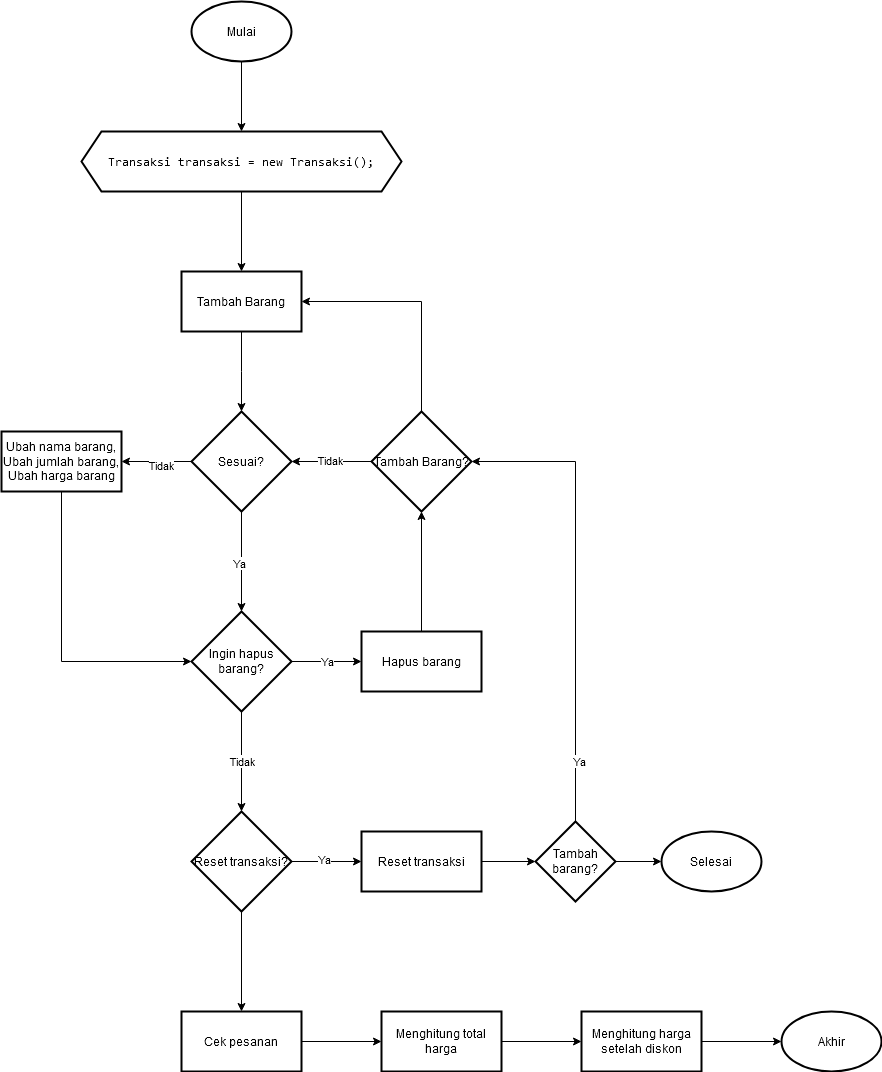

The diagram above was exported from draw.io. Its source (the exported page's mxGraphModel, read from the mxfile embedded in the PNG):
<mxGraphModel dx="2774" dy="1639" grid="1" gridSize="10" guides="1" tooltips="1" connect="1" arrows="1" fold="1" page="1" pageScale="1" pageWidth="827" pageHeight="1169" math="0" shadow="0">
  <root>
    <mxCell id="0" />
    <mxCell id="1" parent="0" />
    <mxCell id="ErhqiG_zCp6UpVxFkdlw-42" value="" style="edgeStyle=orthogonalEdgeStyle;rounded=0;orthogonalLoop=1;jettySize=auto;html=1;" edge="1" parent="1" source="ErhqiG_zCp6UpVxFkdlw-43" target="ErhqiG_zCp6UpVxFkdlw-45">
      <mxGeometry relative="1" as="geometry" />
    </mxCell>
    <mxCell id="ErhqiG_zCp6UpVxFkdlw-43" value="Mulai" style="strokeWidth=2;html=1;shape=mxgraph.flowchart.start_1;whiteSpace=wrap;" vertex="1" parent="1">
      <mxGeometry x="-637" width="100" height="60" as="geometry" />
    </mxCell>
    <mxCell id="ErhqiG_zCp6UpVxFkdlw-44" value="" style="edgeStyle=orthogonalEdgeStyle;rounded=0;orthogonalLoop=1;jettySize=auto;html=1;" edge="1" parent="1" source="ErhqiG_zCp6UpVxFkdlw-45" target="ErhqiG_zCp6UpVxFkdlw-47">
      <mxGeometry relative="1" as="geometry" />
    </mxCell>
    <mxCell id="ErhqiG_zCp6UpVxFkdlw-45" value="&lt;pre&gt;&lt;code class=&quot;!whitespace-pre hljs language-java&quot;&gt;Transaksi &lt;span class=&quot;hljs-variable&quot;&gt;transaksi&lt;/span&gt; &lt;span class=&quot;hljs-operator&quot;&gt;=&lt;/span&gt; &lt;span class=&quot;hljs-keyword&quot;&gt;new&lt;/span&gt; &lt;span class=&quot;hljs-title class_&quot;&gt;Transaksi&lt;/span&gt;();&lt;/code&gt;&lt;/pre&gt;" style="shape=hexagon;perimeter=hexagonPerimeter2;whiteSpace=wrap;html=1;fixedSize=1;strokeWidth=2;" vertex="1" parent="1">
      <mxGeometry x="-747" y="130" width="320" height="60" as="geometry" />
    </mxCell>
    <mxCell id="ErhqiG_zCp6UpVxFkdlw-46" value="" style="edgeStyle=orthogonalEdgeStyle;rounded=0;orthogonalLoop=1;jettySize=auto;html=1;" edge="1" parent="1" source="ErhqiG_zCp6UpVxFkdlw-47">
      <mxGeometry relative="1" as="geometry">
        <mxPoint x="-587" y="410" as="targetPoint" />
      </mxGeometry>
    </mxCell>
    <mxCell id="ErhqiG_zCp6UpVxFkdlw-47" value="Tambah Barang" style="whiteSpace=wrap;html=1;strokeWidth=2;" vertex="1" parent="1">
      <mxGeometry x="-647" y="270" width="120" height="60" as="geometry" />
    </mxCell>
    <mxCell id="ErhqiG_zCp6UpVxFkdlw-48" value="" style="edgeStyle=orthogonalEdgeStyle;rounded=0;orthogonalLoop=1;jettySize=auto;html=1;" edge="1" parent="1" source="ErhqiG_zCp6UpVxFkdlw-52" target="ErhqiG_zCp6UpVxFkdlw-54">
      <mxGeometry relative="1" as="geometry" />
    </mxCell>
    <mxCell id="ErhqiG_zCp6UpVxFkdlw-49" value="Tidak" style="edgeLabel;html=1;align=center;verticalAlign=middle;resizable=0;points=[];" vertex="1" connectable="0" parent="ErhqiG_zCp6UpVxFkdlw-48">
      <mxGeometry x="-0.1143" y="3" relative="1" as="geometry">
        <mxPoint as="offset" />
      </mxGeometry>
    </mxCell>
    <mxCell id="ErhqiG_zCp6UpVxFkdlw-50" value="" style="edgeStyle=orthogonalEdgeStyle;rounded=0;orthogonalLoop=1;jettySize=auto;html=1;" edge="1" parent="1" source="ErhqiG_zCp6UpVxFkdlw-52">
      <mxGeometry relative="1" as="geometry">
        <mxPoint x="-587" y="610" as="targetPoint" />
      </mxGeometry>
    </mxCell>
    <mxCell id="ErhqiG_zCp6UpVxFkdlw-51" value="Ya" style="edgeLabel;html=1;align=center;verticalAlign=middle;resizable=0;points=[];" vertex="1" connectable="0" parent="ErhqiG_zCp6UpVxFkdlw-50">
      <mxGeometry x="-0.005" y="-3" relative="1" as="geometry">
        <mxPoint x="-3" y="-2" as="offset" />
      </mxGeometry>
    </mxCell>
    <mxCell id="ErhqiG_zCp6UpVxFkdlw-52" value="Sesuai?" style="strokeWidth=2;html=1;shape=mxgraph.flowchart.decision;whiteSpace=wrap;" vertex="1" parent="1">
      <mxGeometry x="-637" y="410" width="100" height="100" as="geometry" />
    </mxCell>
    <mxCell id="ErhqiG_zCp6UpVxFkdlw-53" style="edgeStyle=orthogonalEdgeStyle;rounded=0;orthogonalLoop=1;jettySize=auto;html=1;entryX=0;entryY=0.5;entryDx=0;entryDy=0;entryPerimeter=0;" edge="1" parent="1" source="ErhqiG_zCp6UpVxFkdlw-54" target="ErhqiG_zCp6UpVxFkdlw-59">
      <mxGeometry relative="1" as="geometry">
        <Array as="points">
          <mxPoint x="-767" y="660" />
        </Array>
      </mxGeometry>
    </mxCell>
    <mxCell id="ErhqiG_zCp6UpVxFkdlw-54" value="Ubah nama barang, Ubah jumlah barang, Ubah harga barang " style="whiteSpace=wrap;html=1;strokeWidth=2;" vertex="1" parent="1">
      <mxGeometry x="-827" y="430" width="120" height="60" as="geometry" />
    </mxCell>
    <mxCell id="ErhqiG_zCp6UpVxFkdlw-55" value="" style="edgeStyle=orthogonalEdgeStyle;rounded=0;orthogonalLoop=1;jettySize=auto;html=1;" edge="1" parent="1" source="ErhqiG_zCp6UpVxFkdlw-59" target="ErhqiG_zCp6UpVxFkdlw-61">
      <mxGeometry relative="1" as="geometry" />
    </mxCell>
    <mxCell id="ErhqiG_zCp6UpVxFkdlw-56" value="Ya" style="edgeLabel;html=1;align=center;verticalAlign=middle;resizable=0;points=[];" vertex="1" connectable="0" parent="ErhqiG_zCp6UpVxFkdlw-55">
      <mxGeometry y="1" relative="1" as="geometry">
        <mxPoint as="offset" />
      </mxGeometry>
    </mxCell>
    <mxCell id="ErhqiG_zCp6UpVxFkdlw-57" value="" style="edgeStyle=orthogonalEdgeStyle;rounded=0;orthogonalLoop=1;jettySize=auto;html=1;" edge="1" parent="1" source="ErhqiG_zCp6UpVxFkdlw-59">
      <mxGeometry relative="1" as="geometry">
        <mxPoint x="-587" y="810" as="targetPoint" />
      </mxGeometry>
    </mxCell>
    <mxCell id="ErhqiG_zCp6UpVxFkdlw-58" value="Tidak" style="edgeLabel;html=1;align=center;verticalAlign=middle;resizable=0;points=[];" vertex="1" connectable="0" parent="ErhqiG_zCp6UpVxFkdlw-57">
      <mxGeometry y="1" relative="1" as="geometry">
        <mxPoint as="offset" />
      </mxGeometry>
    </mxCell>
    <mxCell id="ErhqiG_zCp6UpVxFkdlw-59" value="Ingin hapus barang?" style="strokeWidth=2;html=1;shape=mxgraph.flowchart.decision;whiteSpace=wrap;" vertex="1" parent="1">
      <mxGeometry x="-637" y="610" width="100" height="100" as="geometry" />
    </mxCell>
    <mxCell id="ErhqiG_zCp6UpVxFkdlw-60" style="edgeStyle=orthogonalEdgeStyle;rounded=0;orthogonalLoop=1;jettySize=auto;html=1;exitX=0.5;exitY=0;exitDx=0;exitDy=0;entryX=0.5;entryY=1;entryDx=0;entryDy=0;entryPerimeter=0;" edge="1" parent="1" source="ErhqiG_zCp6UpVxFkdlw-61" target="ErhqiG_zCp6UpVxFkdlw-65">
      <mxGeometry relative="1" as="geometry" />
    </mxCell>
    <mxCell id="ErhqiG_zCp6UpVxFkdlw-61" value="Hapus barang" style="whiteSpace=wrap;html=1;strokeWidth=2;" vertex="1" parent="1">
      <mxGeometry x="-467" y="630" width="120" height="60" as="geometry" />
    </mxCell>
    <mxCell id="ErhqiG_zCp6UpVxFkdlw-62" value="" style="edgeStyle=orthogonalEdgeStyle;rounded=0;orthogonalLoop=1;jettySize=auto;html=1;" edge="1" parent="1" source="ErhqiG_zCp6UpVxFkdlw-65" target="ErhqiG_zCp6UpVxFkdlw-52">
      <mxGeometry relative="1" as="geometry" />
    </mxCell>
    <mxCell id="ErhqiG_zCp6UpVxFkdlw-63" value="Tidak" style="edgeLabel;html=1;align=center;verticalAlign=middle;resizable=0;points=[];" vertex="1" connectable="0" parent="ErhqiG_zCp6UpVxFkdlw-62">
      <mxGeometry x="0.05" y="-2" relative="1" as="geometry">
        <mxPoint as="offset" />
      </mxGeometry>
    </mxCell>
    <mxCell id="ErhqiG_zCp6UpVxFkdlw-64" style="edgeStyle=orthogonalEdgeStyle;rounded=0;orthogonalLoop=1;jettySize=auto;html=1;entryX=1;entryY=0.5;entryDx=0;entryDy=0;" edge="1" parent="1" source="ErhqiG_zCp6UpVxFkdlw-65" target="ErhqiG_zCp6UpVxFkdlw-47">
      <mxGeometry relative="1" as="geometry">
        <Array as="points">
          <mxPoint x="-407" y="300" />
        </Array>
      </mxGeometry>
    </mxCell>
    <mxCell id="ErhqiG_zCp6UpVxFkdlw-65" value="Tambah Barang?" style="strokeWidth=2;html=1;shape=mxgraph.flowchart.decision;whiteSpace=wrap;" vertex="1" parent="1">
      <mxGeometry x="-457" y="410" width="100" height="100" as="geometry" />
    </mxCell>
    <mxCell id="ErhqiG_zCp6UpVxFkdlw-66" value="" style="edgeStyle=orthogonalEdgeStyle;rounded=0;orthogonalLoop=1;jettySize=auto;html=1;" edge="1" parent="1" source="ErhqiG_zCp6UpVxFkdlw-69" target="ErhqiG_zCp6UpVxFkdlw-71">
      <mxGeometry relative="1" as="geometry" />
    </mxCell>
    <mxCell id="ErhqiG_zCp6UpVxFkdlw-67" value="Ya" style="edgeLabel;html=1;align=center;verticalAlign=middle;resizable=0;points=[];" vertex="1" connectable="0" parent="ErhqiG_zCp6UpVxFkdlw-66">
      <mxGeometry x="-0.0857" y="3" relative="1" as="geometry">
        <mxPoint as="offset" />
      </mxGeometry>
    </mxCell>
    <mxCell id="ErhqiG_zCp6UpVxFkdlw-68" value="" style="edgeStyle=orthogonalEdgeStyle;rounded=0;orthogonalLoop=1;jettySize=auto;html=1;" edge="1" parent="1" source="ErhqiG_zCp6UpVxFkdlw-69" target="ErhqiG_zCp6UpVxFkdlw-78">
      <mxGeometry relative="1" as="geometry" />
    </mxCell>
    <mxCell id="ErhqiG_zCp6UpVxFkdlw-69" value="Reset transaksi?" style="strokeWidth=2;html=1;shape=mxgraph.flowchart.decision;whiteSpace=wrap;" vertex="1" parent="1">
      <mxGeometry x="-637" y="810" width="100" height="100" as="geometry" />
    </mxCell>
    <mxCell id="ErhqiG_zCp6UpVxFkdlw-70" value="" style="edgeStyle=orthogonalEdgeStyle;rounded=0;orthogonalLoop=1;jettySize=auto;html=1;" edge="1" parent="1" source="ErhqiG_zCp6UpVxFkdlw-71" target="ErhqiG_zCp6UpVxFkdlw-75">
      <mxGeometry relative="1" as="geometry" />
    </mxCell>
    <mxCell id="ErhqiG_zCp6UpVxFkdlw-71" value="Reset transaksi" style="whiteSpace=wrap;html=1;strokeWidth=2;" vertex="1" parent="1">
      <mxGeometry x="-467" y="830" width="120" height="60" as="geometry" />
    </mxCell>
    <mxCell id="ErhqiG_zCp6UpVxFkdlw-72" style="edgeStyle=orthogonalEdgeStyle;rounded=0;orthogonalLoop=1;jettySize=auto;html=1;entryX=1;entryY=0.5;entryDx=0;entryDy=0;entryPerimeter=0;" edge="1" parent="1" source="ErhqiG_zCp6UpVxFkdlw-75" target="ErhqiG_zCp6UpVxFkdlw-65">
      <mxGeometry relative="1" as="geometry">
        <Array as="points">
          <mxPoint x="-253" y="460" />
        </Array>
      </mxGeometry>
    </mxCell>
    <mxCell id="ErhqiG_zCp6UpVxFkdlw-73" value="Ya" style="edgeLabel;html=1;align=center;verticalAlign=middle;resizable=0;points=[];" vertex="1" connectable="0" parent="ErhqiG_zCp6UpVxFkdlw-72">
      <mxGeometry x="-0.7371" y="-3" relative="1" as="geometry">
        <mxPoint as="offset" />
      </mxGeometry>
    </mxCell>
    <mxCell id="ErhqiG_zCp6UpVxFkdlw-74" value="" style="edgeStyle=orthogonalEdgeStyle;rounded=0;orthogonalLoop=1;jettySize=auto;html=1;" edge="1" parent="1" source="ErhqiG_zCp6UpVxFkdlw-75" target="ErhqiG_zCp6UpVxFkdlw-76">
      <mxGeometry relative="1" as="geometry" />
    </mxCell>
    <mxCell id="ErhqiG_zCp6UpVxFkdlw-75" value="Tambah barang?" style="rhombus;whiteSpace=wrap;html=1;strokeWidth=2;" vertex="1" parent="1">
      <mxGeometry x="-293" y="820" width="80" height="80" as="geometry" />
    </mxCell>
    <mxCell id="ErhqiG_zCp6UpVxFkdlw-76" value="Selesai" style="strokeWidth=2;html=1;shape=mxgraph.flowchart.start_1;whiteSpace=wrap;" vertex="1" parent="1">
      <mxGeometry x="-167" y="830" width="100" height="60" as="geometry" />
    </mxCell>
    <mxCell id="ErhqiG_zCp6UpVxFkdlw-77" value="" style="edgeStyle=orthogonalEdgeStyle;rounded=0;orthogonalLoop=1;jettySize=auto;html=1;" edge="1" parent="1" source="ErhqiG_zCp6UpVxFkdlw-78" target="ErhqiG_zCp6UpVxFkdlw-80">
      <mxGeometry relative="1" as="geometry" />
    </mxCell>
    <mxCell id="ErhqiG_zCp6UpVxFkdlw-78" value="Cek pesanan" style="whiteSpace=wrap;html=1;strokeWidth=2;" vertex="1" parent="1">
      <mxGeometry x="-647" y="1010" width="120" height="60" as="geometry" />
    </mxCell>
    <mxCell id="ErhqiG_zCp6UpVxFkdlw-79" value="" style="edgeStyle=orthogonalEdgeStyle;rounded=0;orthogonalLoop=1;jettySize=auto;html=1;" edge="1" parent="1" source="ErhqiG_zCp6UpVxFkdlw-80" target="ErhqiG_zCp6UpVxFkdlw-82">
      <mxGeometry relative="1" as="geometry" />
    </mxCell>
    <mxCell id="ErhqiG_zCp6UpVxFkdlw-80" value="Menghitung total harga" style="whiteSpace=wrap;html=1;strokeWidth=2;" vertex="1" parent="1">
      <mxGeometry x="-447" y="1010" width="120" height="60" as="geometry" />
    </mxCell>
    <mxCell id="ErhqiG_zCp6UpVxFkdlw-81" value="" style="edgeStyle=orthogonalEdgeStyle;rounded=0;orthogonalLoop=1;jettySize=auto;html=1;" edge="1" parent="1" source="ErhqiG_zCp6UpVxFkdlw-82" target="ErhqiG_zCp6UpVxFkdlw-83">
      <mxGeometry relative="1" as="geometry" />
    </mxCell>
    <mxCell id="ErhqiG_zCp6UpVxFkdlw-82" value="Menghitung harga setelah diskon" style="whiteSpace=wrap;html=1;strokeWidth=2;" vertex="1" parent="1">
      <mxGeometry x="-247" y="1010" width="120" height="60" as="geometry" />
    </mxCell>
    <mxCell id="ErhqiG_zCp6UpVxFkdlw-83" value="Akhir" style="strokeWidth=2;html=1;shape=mxgraph.flowchart.start_1;whiteSpace=wrap;" vertex="1" parent="1">
      <mxGeometry x="-47" y="1010" width="100" height="60" as="geometry" />
    </mxCell>
  </root>
</mxGraphModel>